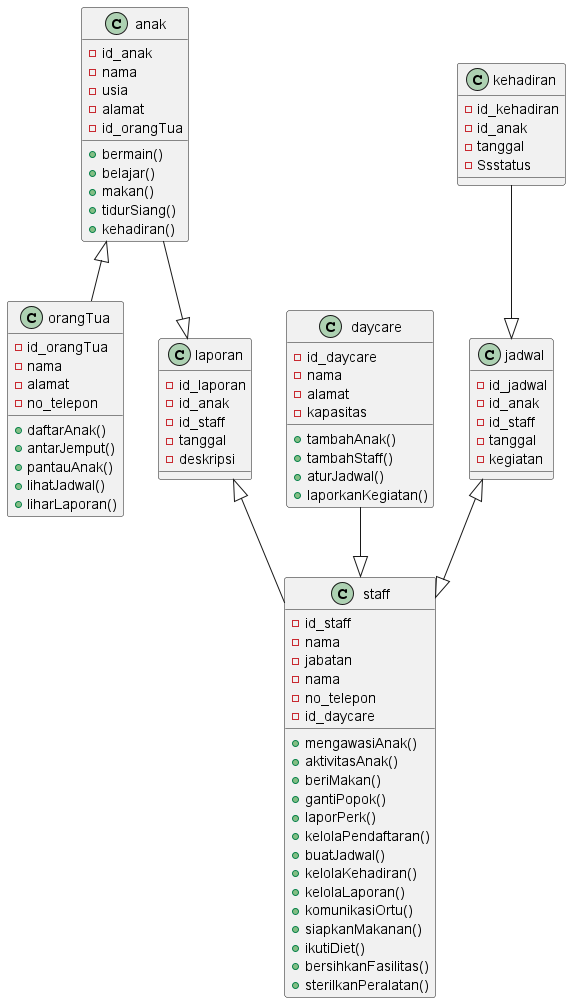

The diagram above was rendered by PlantUML. Its source (embedded in the PNG):
@startuml
'https://plantuml.com/class-diagram


anak <|-- orangTua
anak --|> laporan
laporan <|-- staff
daycare --|> staff
jadwal <|--|> staff
kehadiran --|> jadwal

class anak {
-id_anak
-nama
-usia
-alamat
-id_orangTua
+bermain()
+belajar()
+makan()
+tidurSiang()
+kehadiran()
}

class orangTua{
-id_orangTua
-nama
-alamat
-no_telepon
+daftarAnak()
+antarJemput()
+pantauAnak()
+lihatJadwal()
+liharLaporan()
}

class staff{
-id_staff
-nama
-jabatan
-nama
-no_telepon
-id_daycare
+mengawasiAnak()
+aktivitasAnak()
+beriMakan()
+gantiPopok()
+laporPerk()
+kelolaPendaftaran()
+buatJadwal()
+kelolaKehadiran()
+kelolaLaporan()
+komunikasiOrtu()
+siapkanMakanan()
+ikutiDiet()
+bersihkanFasilitas()
+sterilkanPeralatan()
}

class daycare{
-id_daycare
-nama
-alamat
-kapasitas
+tambahAnak()
+tambahStaff()
+aturJadwal()
+laporkanKegiatan()
}

class jadwal{
-id_jadwal
-id_anak
-id_staff
-tanggal
-kegiatan
}

class laporan{
-id_laporan
-id_anak
-id_staff
-tanggal
-deskripsi
}

class kehadiran{
-id_kehadiran
-id_anak
-tanggal
-Ssstatus
}
@enduml